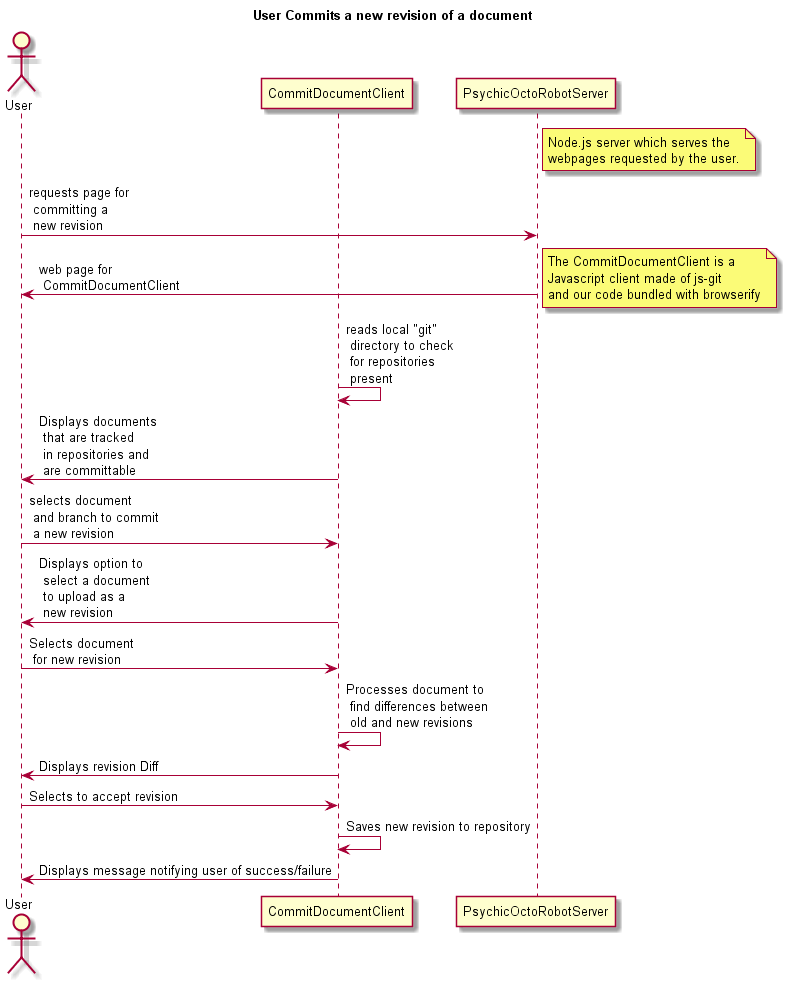

The diagram above was rendered by PlantUML. Its source (embedded in the PNG):
@startuml
title User Commits a new revision of a document

actor User
participant CommitDocumentClient
participant PsychicOctoRobotServer
note right of PsychicOctoRobotServer
    Node.js server which serves the
    webpages requested by the user.
end note

User -> PsychicOctoRobotServer                 : requests page for \n committing a \n new revision
PsychicOctoRobotServer -> User                 : web page for \n CommitDocumentClient
note right
    The CommitDocumentClient is a 
    Javascript client made of js-git
    and our code bundled with browserify
end note
CommitDocumentClient -> CommitDocumentClient   : reads local "git" \n directory to check \n for repositories \n present 
CommitDocumentClient -> User                   : Displays documents \n that are tracked \n in repositories and \n are committable
User -> CommitDocumentClient                   : selects document \n and branch to commit \n a new revision
CommitDocumentClient -> User                   : Displays option to \n select a document \n to upload as a \n new revision
User -> CommitDocumentClient                   : Selects document \n for new revision
CommitDocumentClient -> CommitDocumentClient   : Processes document to \n find differences between \n old and new revisions
CommitDocumentClient -> User                   : Displays revision Diff
User -> CommitDocumentClient                   : Selects to accept revision
CommitDocumentClient -> CommitDocumentClient   : Saves new revision to repository
CommitDocumentClient -> User                   : Displays message notifying user of success/failure

@enduml